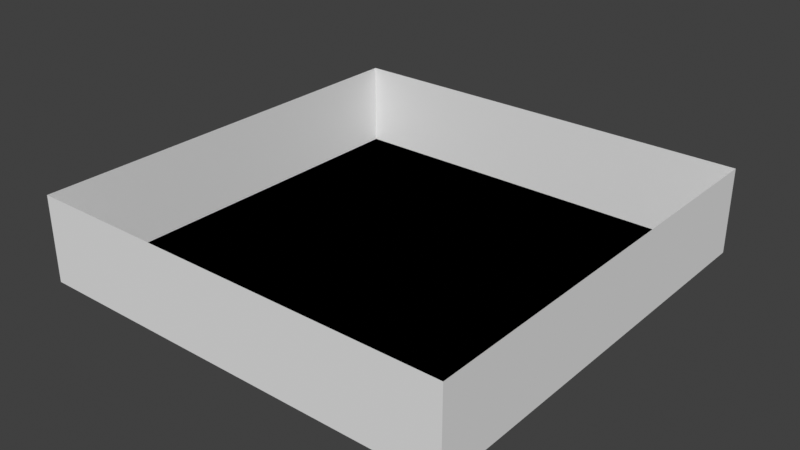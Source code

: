 # Source: level_select.blend  (saved by Blender 4.5.91; exported with 4.5.12 LTS)
import bpy
from mathutils import Matrix  # noqa: F401  (used for matrix-valued properties, if any)

bpy.ops.wm.read_factory_settings(use_empty=True)
scene = bpy.context.scene
scene.name = 'Scene'

# ---- collections
col_room_default = bpy.data.collections.new('room_default'); scene.collection.children.link(col_room_default)

# ---- materials (node trees are filled in below, after node groups)
mat_vtx_color = bpy.data.materials.new('vtx_color')

# ---- material node trees

# ---- world
world_world = bpy.data.worlds.new('World'); scene.world = world_world
world_world.use_nodes = True; world_world.node_tree.nodes.clear()
_N = world_world.node_tree.nodes; _L = world_world.node_tree.links
n0 = _N.new('ShaderNodeOutputWorld'); n0.name = 'World Output'; n0.location = (200, 100)
n1 = _N.new('ShaderNodeBackground'); n1.name = 'Background'; n1.location = (-200, 100)
n1.inputs[0].default_value = (0.05088, 0.05088, 0.05088, 1.0)
_L.new(n1.outputs[0], n0.inputs[0])
n0.is_active_output = True
world_world.color = (0.05088, 0.05088, 0.05088)
world_world.sun_shadow_jitter_overblur = 0.0

# ---- meshes
me_plane = bpy.data.meshes.new('Plane')
me_plane.from_pydata([(-5.0, -5.0, 0.0), (5.0, -5.0, 0.0), (5.0, 5.0, 0.0), (-3.0, -5.0, 0.0), (-1.0, -5.0, 0.0), (1.0, -5.0, 0.0), (3.0, -5.0, 0.0), (3.0, 5.0, 0.0), (1.0, 5.0, 0.0), (-1.0, 5.0, 0.0), (-3.0, 5.0, 0.0), (-5.0, 5.0, 0.0), (-5.0, 2.9, 0.0), (5.0, 2.9, 0.0), (-3.0, 2.9, 0.0), (-1.0, 2.9, 0.0), (1.0, 2.9, 0.0), (3.0, 2.9, 0.0), (-3.0, 2.9, 0.0), (-4.0, 2.9, 0.0), (-5.0, 2.9, 0.0), (-3.0, 2.9, 0.0), (-3.0, 5.0, 0.0), (-5.0, 0.925, 0.0), (-5.0, -1.05, 0.0), (-5.0, -3.025, 0.0), (5.0, -3.025, 0.0), (5.0, -1.05, 0.0), (5.0, 0.925, 0.0), (-3.0, -3.025, 0.0), (-3.0, -1.05, 0.0), (-3.0, 0.925, 0.0), (-1.0, -3.025, 0.0), (-1.0, -1.05, 0.0), (-1.0, 0.925, 0.0), (1.0, -3.025, 0.0), (1.0, -1.05, 0.0), (1.0, 0.925, 0.0), (3.0, -3.025, 0.0), (3.0, -1.05, 0.0), (3.0, 0.925, 0.0), (-3.0, -1.05, 0.0), (-3.0, 0.925, 0.0), (-5.0, 0.925, 0.0), (-3.0, -1.05, 0.0), (-5.0, -1.05, 0.0), (1.0, 2.9, 0.0), (1.0, 5.0, 0.0), (1.0, 2.9, 0.0), (-1.0, 2.9, 0.0), (-1.0, 2.9, 0.0), (-1.0, 5.0, 0.0), (-1.0, 2.9, 0.0), (3.0, 2.9, 0.0), (3.0, 5.0, 0.0), (1.0, 2.9, 0.0), (5.0, 2.9, 0.0), (3.0, 2.9, 0.0), (3.0, -1.05, 0.0), (3.0, 0.925, 0.0), (5.0, -1.05, 0.0), (5.0, 0.925, 0.0)], [(19, 12)], [(42, 34, 52, 14), (20, 18, 10, 11), (46, 8, 51, 49), (53, 7, 47, 16), (17, 56, 2, 54), (61, 13, 57, 59), (37, 59, 57, 55), (34, 37, 48, 15), (21, 50, 9, 22), (43, 42, 14, 12), (0, 3, 29, 25), (25, 29, 30, 24), (45, 44, 31, 23), (4, 5, 35, 32), (32, 35, 36, 33), (33, 36, 37, 34), (5, 6, 38, 35), (35, 38, 58, 36), (36, 58, 59, 37), (1, 26, 38, 6), (26, 60, 58, 38), (27, 28, 40, 39), (3, 4, 32, 29), (29, 32, 33, 41), (41, 33, 34, 42)])
_uv = me_plane.uv_layers.new(name='UVMap')
_uv.uv.foreach_set('vector', [0.2, 0.375, 0.4, 0.375, 0.4, 0.5, 0.2, 0.5, 0.1, 0.5, 0.2, 0.5, 0.2, 1.0, 0.1, 1.0, 0.6, 0.5, 0.6, 1.0, 0.4, 1.0, 0.4, 0.5, 0.8, 0.5, 0.8, 1.0, 0.6, 1.0, 0.6, 0.5, 0.8, 0.5, 1.0, 0.5, 1.0, 1.0, 0.8, 1.0, 1.0, 0.375, 1.0, 0.5, 0.8, 0.5, 0.8, 0.375, 0.6, 0.375, 0.8, 0.375, 0.8, 0.5, 0.6, 0.5, 0.4, 0.375, 0.6, 0.375, 0.6, 0.5, 0.4, 0.5, 0.2, 0.5, 0.4, 0.5, 0.4, 1.0, 0.2, 1.0, 0.0, 0.375, 0.2, 0.375, 0.2, 0.5, 0.0, 0.5, 0.0, 0.0, 0.2, 0.0, 0.2, 0.125, 0.0, 0.125, 0.0, 0.125, 0.2, 0.125, 0.2, 0.25, 0.0, 0.25, 0.0, 0.25, 0.2, 0.25, 0.2, 0.375, 0.0, 0.375, 0.4, 0.0, 0.6, 0.0, 0.6, 0.125, 0.4, 0.125, 0.4, 0.125, 0.6, 0.125, 0.6, 0.25, 0.4, 0.25, 0.4, 0.25, 0.6, 0.25, 0.6, 0.375, 0.4, 0.375, 0.6, 0.0, 0.8, 0.0, 0.8, 0.125, 0.6, 0.125, 0.6, 0.125, 0.8, 0.125, 0.8, 0.25, 0.6, 0.25, 0.6, 0.25, 0.8, 0.25, 0.8, 0.375, 0.6, 0.375, 1.0, 0.0, 1.0, 0.125, 0.8, 0.125, 0.8, 0.0, 1.0, 0.125, 1.0, 0.25, 0.8, 0.25, 0.8, 0.125, 1.0, 0.25, 1.0, 0.375, 0.8, 0.375, 0.8, 0.25, 0.2, 0.0, 0.4, 0.0, 0.4, 0.125, 0.2, 0.125, 0.2, 0.125, 0.4, 0.125, 0.4, 0.25, 0.2, 0.25, 0.2, 0.25, 0.4, 0.25, 0.4, 0.375, 0.2, 0.375])
_ca = me_plane.color_attributes.new('Col', 'FLOAT_COLOR', 'CORNER')
_ca.data.foreach_set('color', [1.0, 1.0, 1.0, 1.0, 1.0, 1.0, 1.0, 1.0, 1.0, 1.0, 1.0, 1.0, 1.0, 1.0, 1.0, 1.0, 0.0435, 0.06899, 0.5374, 1.0, 0.0435, 0.06899, 0.5374, 1.0, 0.0435, 0.06899, 0.5374, 1.0, 0.0435, 0.06899, 0.5374, 1.0, 0.6321, 0.5217, 0.01494, 1.0, 0.6321, 0.5217, 0.01494, 1.0, 0.6321, 0.5217, 0.01494, 1.0, 0.6321, 0.5217, 0.01494, 1.0, 0.02869, 0.141, 0.02308, 1.0, 0.02869, 0.141, 0.02308, 1.0, 0.02869, 0.141, 0.02308, 1.0, 0.02869, 0.141, 0.02308, 1.0, 0.001628, 1.0, 0.02972, 1.0, 0.001628, 1.0, 0.02972, 1.0, 0.001628, 1.0, 0.02972, 1.0, 0.001628, 1.0, 0.02972, 1.0, 1.0, 1.0, 1.0, 1.0, 1.0, 1.0, 1.0, 1.0, 1.0, 1.0, 1.0, 1.0, 1.0, 1.0, 1.0, 1.0, 1.0, 1.0, 1.0, 1.0, 1.0, 1.0, 1.0, 1.0, 1.0, 1.0, 1.0, 1.0, 1.0, 1.0, 1.0, 1.0, 1.0, 1.0, 1.0, 1.0, 1.0, 1.0, 1.0, 1.0, 1.0, 1.0, 1.0, 1.0, 1.0, 1.0, 1.0, 1.0, 0.141, 0.1334, 0.06568, 1.0, 0.141, 0.1334, 0.06568, 1.0, 0.141, 0.1334, 0.06568, 1.0, 0.141, 0.1334, 0.06568, 1.0, 1.0, 1.0, 1.0, 1.0, 1.0, 1.0, 1.0, 1.0, 1.0, 1.0, 1.0, 1.0, 1.0, 1.0, 1.0, 1.0, 1.0, 1.0, 1.0, 1.0, 1.0, 1.0, 1.0, 1.0, 1.0, 1.0, 1.0, 1.0, 1.0, 1.0, 1.0, 1.0, 1.0, 1.0, 1.0, 1.0, 1.0, 1.0, 1.0, 1.0, 1.0, 1.0, 1.0, 1.0, 1.0, 1.0, 1.0, 1.0, 0.00119, 0.001503, 0.003992, 1.0, 0.00119, 0.001503, 0.003992, 1.0, 0.00119, 0.001503, 0.003992, 1.0, 0.00119, 0.001503, 0.003992, 1.0, 1.0, 1.0, 1.0, 1.0, 1.0, 1.0, 1.0, 1.0, 1.0, 1.0, 1.0, 1.0, 1.0, 1.0, 1.0, 1.0, 1.0, 1.0, 1.0, 1.0, 1.0, 1.0, 1.0, 1.0, 1.0, 1.0, 1.0, 1.0, 1.0, 1.0, 1.0, 1.0, 1.0, 1.0, 1.0, 1.0, 1.0, 1.0, 1.0, 1.0, 1.0, 1.0, 1.0, 1.0, 1.0, 1.0, 1.0, 1.0, 1.0, 1.0, 1.0, 1.0, 1.0, 1.0, 1.0, 1.0, 1.0, 1.0, 1.0, 1.0, 1.0, 1.0, 1.0, 1.0, 1.0, 1.0, 1.0, 1.0, 1.0, 1.0, 1.0, 1.0, 1.0, 1.0, 1.0, 1.0, 1.0, 1.0, 1.0, 1.0, 1.0, 1.0, 1.0, 1.0, 1.0, 1.0, 1.0, 1.0, 1.0, 1.0, 1.0, 1.0, 1.0, 1.0, 1.0, 1.0, 1.0, 1.0, 1.0, 1.0, 1.0, 1.0, 1.0, 1.0, 1.0, 1.0, 1.0, 1.0, 1.0, 1.0, 1.0, 1.0, 1.0, 1.0, 1.0, 1.0, 1.0, 1.0, 1.0, 1.0, 1.0, 1.0, 1.0, 1.0, 1.0, 1.0, 1.0, 1.0, 0.01901, 0.5099, 1.0, 1.0, 0.01901, 0.5099, 1.0, 1.0, 0.01901, 0.5099, 1.0, 1.0, 0.01901, 0.5099, 1.0, 1.0, 1.0, 1.0, 1.0, 1.0, 1.0, 1.0, 1.0, 1.0, 1.0, 1.0, 1.0, 1.0, 1.0, 1.0, 1.0, 1.0, 1.0, 1.0, 1.0, 1.0, 1.0, 1.0, 1.0, 1.0, 1.0, 1.0, 1.0, 1.0, 1.0, 1.0, 1.0, 1.0, 1.0, 1.0, 1.0, 1.0, 1.0, 1.0, 1.0, 1.0, 1.0, 1.0, 1.0, 1.0, 1.0, 1.0, 1.0, 1.0])
_ca = me_plane.color_attributes.new('Alpha', 'FLOAT_COLOR', 'CORNER')
_ca.data.foreach_set('color', [1.0, 1.0, 1.0, 1.0, 1.0, 1.0, 1.0, 1.0, 1.0, 1.0, 1.0, 1.0, 1.0, 1.0, 1.0, 1.0, 1.0, 1.0, 1.0, 1.0, 1.0, 1.0, 1.0, 1.0, 1.0, 1.0, 1.0, 1.0, 1.0, 1.0, 1.0, 1.0, 1.0, 1.0, 1.0, 1.0, 1.0, 1.0, 1.0, 1.0, 1.0, 1.0, 1.0, 1.0, 1.0, 1.0, 1.0, 1.0, 1.0, 1.0, 1.0, 1.0, 1.0, 1.0, 1.0, 1.0, 1.0, 1.0, 1.0, 1.0, 1.0, 1.0, 1.0, 1.0, 1.0, 1.0, 1.0, 1.0, 1.0, 1.0, 1.0, 1.0, 1.0, 1.0, 1.0, 1.0, 1.0, 1.0, 1.0, 1.0, 1.0, 1.0, 1.0, 1.0, 1.0, 1.0, 1.0, 1.0, 1.0, 1.0, 1.0, 1.0, 1.0, 1.0, 1.0, 1.0, 1.0, 1.0, 1.0, 1.0, 1.0, 1.0, 1.0, 1.0, 1.0, 1.0, 1.0, 1.0, 1.0, 1.0, 1.0, 1.0, 1.0, 1.0, 1.0, 1.0, 1.0, 1.0, 1.0, 1.0, 1.0, 1.0, 1.0, 1.0, 1.0, 1.0, 1.0, 1.0, 1.0, 1.0, 1.0, 1.0, 1.0, 1.0, 1.0, 1.0, 1.0, 1.0, 1.0, 1.0, 1.0, 1.0, 1.0, 1.0, 1.0, 1.0, 1.0, 1.0, 1.0, 1.0, 1.0, 1.0, 1.0, 1.0, 1.0, 1.0, 1.0, 1.0, 1.0, 1.0, 1.0, 1.0, 1.0, 1.0, 1.0, 1.0, 1.0, 1.0, 1.0, 1.0, 1.0, 1.0, 1.0, 1.0, 1.0, 1.0, 1.0, 1.0, 1.0, 1.0, 1.0, 1.0, 1.0, 1.0, 1.0, 1.0, 1.0, 1.0, 1.0, 1.0, 1.0, 1.0, 1.0, 1.0, 1.0, 1.0, 1.0, 1.0, 1.0, 1.0, 1.0, 1.0, 1.0, 1.0, 1.0, 1.0, 1.0, 1.0, 1.0, 1.0, 1.0, 1.0, 1.0, 1.0, 1.0, 1.0, 1.0, 1.0, 1.0, 1.0, 1.0, 1.0, 1.0, 1.0, 1.0, 1.0, 1.0, 1.0, 1.0, 1.0, 1.0, 1.0, 1.0, 1.0, 1.0, 1.0, 1.0, 1.0, 1.0, 1.0, 1.0, 1.0, 1.0, 1.0, 1.0, 1.0, 1.0, 1.0, 1.0, 1.0, 1.0, 1.0, 1.0, 1.0, 1.0, 1.0, 1.0, 1.0, 1.0, 1.0, 1.0, 1.0, 1.0, 1.0, 1.0, 1.0, 1.0, 1.0, 1.0, 1.0, 1.0, 1.0, 1.0, 1.0, 1.0, 1.0, 1.0, 1.0, 1.0, 1.0, 1.0, 1.0, 1.0, 1.0, 1.0, 1.0, 1.0, 1.0, 1.0, 1.0, 1.0, 1.0, 1.0, 1.0, 1.0, 1.0, 1.0, 1.0, 1.0, 1.0, 1.0, 1.0, 1.0, 1.0, 1.0, 1.0, 1.0, 1.0, 1.0, 1.0, 1.0, 1.0, 1.0, 1.0, 1.0, 1.0, 1.0, 1.0, 1.0, 1.0, 1.0, 1.0, 1.0, 1.0, 1.0, 1.0, 1.0, 1.0, 1.0, 1.0, 1.0, 1.0, 1.0, 1.0, 1.0, 1.0, 1.0, 1.0, 1.0, 1.0, 1.0, 1.0, 1.0, 1.0, 1.0, 1.0, 1.0, 1.0, 1.0, 1.0, 1.0, 1.0, 1.0, 1.0, 1.0, 1.0, 1.0, 1.0, 1.0, 1.0, 1.0, 1.0, 1.0, 1.0, 1.0, 1.0, 1.0, 1.0, 1.0, 1.0, 1.0, 1.0, 1.0, 1.0, 1.0, 1.0, 1.0, 1.0, 1.0, 1.0, 1.0, 1.0, 1.0, 1.0, 1.0, 1.0, 1.0, 1.0, 1.0, 1.0, 1.0, 1.0, 1.0, 1.0, 1.0, 1.0, 1.0, 1.0, 1.0, 1.0])
me_plane.materials.append(mat_vtx_color)
me_plane.use_paint_bone_selection = False
me_plane.use_paint_mask_vertex = True
me_plane.update()
me_plane_001 = bpy.data.meshes.new('Plane.001')
me_plane_001.from_pydata([(-5.0, -5.0, 0.0), (5.0, -5.0, 0.0), (-5.0, 5.0, 0.0), (5.0, 5.0, 0.0), (5.0, -5.0, 2.0), (-5.0, 5.0, 2.0), (5.0, 5.0, 2.0), (-5.0, -5.0, 2.0), (5.0, -5.0, 2.0), (-5.0, 5.0, 2.0)], [], [(0, 1, 3, 2), (2, 3, 6, 5), (3, 1, 4, 6), (1, 0, 7, 8), (0, 2, 9, 7)])
_uv = me_plane_001.uv_layers.new(name='UVMap')
_uv.uv.foreach_set('vector', [0.0, 0.0, 1.0, 0.0, 1.0, 1.0, 0.0, 1.0, 0.0, 1.0, 1.0, 1.0, 1.0, 1.0, 0.0, 1.0, 1.0, 1.0, 1.0, 0.0, 1.0, 0.0, 1.0, 1.0, 1.0, 0.0, 0.0, 0.0, 0.0, 0.0, 1.0, 0.0, 0.0, 0.0, 0.0, 1.0, 0.0, 1.0, 0.0, 0.0])
me_plane_001.update()
me_cube = bpy.data.meshes.new('Cube')
me_cube.from_pydata([], [], [])
me_cube.materials.append(None)
me_cube.update()

# ---- objects
ob_plane = bpy.data.objects.new('Plane', me_plane)
ob_entry_default = bpy.data.objects.new('entry#default', None)
ob_collision = bpy.data.objects.new('collision', me_plane_001)
ob_repair_well = bpy.data.objects.new('repair_well', me_cube)
ob_intro = bpy.data.objects.new('intro', me_cube)
ob_repair_generator = bpy.data.objects.new('repair_generator', me_cube)
ob_gen_parts = bpy.data.objects.new('gen_parts', me_cube)
ob_health_juice = bpy.data.objects.new('health_juice', me_cube)
ob_health_juice_repair = bpy.data.objects.new('health_juice_repair', me_cube)
ob_tablet_repair = bpy.data.objects.new('tablet_repair', me_cube)

# ---- transforms, parenting, visibility, modifiers, constraints
ob_plane.location = (0.0, 0.0, 0.0)
ob_entry_default.location = (0.0, 0.0, 0.0)
ob_entry_default.rotation_euler = (0.0, -0.0, -3.142)
ob_entry_default.empty_display_type = 'ARROWS'
ob_collision.location = (0.0, 0.0, 0.0)
ob_repair_well.location = (-4.0, 4.0, 0.0)
ob_repair_well.scale = (0.868, 0.868, 0.868)
ob_intro.location = (-4.0, 0.0, 0.0)
ob_intro.scale = (0.868, 0.868, 0.868)
ob_repair_generator.location = (0.0, 4.0, 0.0)
ob_repair_generator.scale = (0.868, 0.868, 0.868)
ob_gen_parts.location = (-2.0, 4.0, 0.0)
ob_gen_parts.scale = (0.868, 0.868, 0.868)
ob_health_juice.location = (2.0, 4.0, 0.0)
ob_health_juice.scale = (0.868, 0.868, 0.868)
ob_health_juice_repair.location = (4.0, 4.0, 0.0)
ob_health_juice_repair.scale = (0.868, 0.868, 0.868)
ob_tablet_repair.location = (4.0, 0.0, 0.0)
ob_tablet_repair.scale = (0.868, 0.868, 0.868)

# ---- collection membership
col_room_default.objects.link(ob_plane)
col_room_default.objects.link(ob_entry_default)
col_room_default.objects.link(ob_collision)
col_room_default.objects.link(ob_repair_well)
col_room_default.objects.link(ob_intro)
col_room_default.objects.link(ob_repair_generator)
col_room_default.objects.link(ob_gen_parts)
col_room_default.objects.link(ob_health_juice)
col_room_default.objects.link(ob_health_juice_repair)
col_room_default.objects.link(ob_tablet_repair)

# ---- scene / render settings (as saved in the file)
scene.frame_start = 1; scene.frame_end = 250; scene.frame_set(1)
scene.render.engine = 'BLENDER_EEVEE_NEXT'
scene.view_settings.view_transform = 'Standard'
bpy.context.view_layer.update()

# ---- added for rendering (the .blend has no active camera and no usable light): camera, sun
cam_auto = bpy.data.cameras.new('AutoCamera')
cam_auto.lens = 50.0
cam_auto.sensor_width = 36.0
cam_auto.clip_end = 1000.0
ob_auto_camera = bpy.data.objects.new('AutoCamera', cam_auto)
scene.collection.objects.link(ob_auto_camera)
ob_auto_camera.location = (13.2149, -15.8578, 11.5719)
ob_auto_camera.rotation_euler = (1.09748, -7.21219e-08, 0.694738)
scene.camera = ob_auto_camera
light_auto_sun = bpy.data.lights.new('AutoSun', 'SUN')
light_auto_sun.energy = 3.0
light_auto_sun.angle = 0.0523599
ob_auto_sun = bpy.data.objects.new('AutoSun', light_auto_sun)
scene.collection.objects.link(ob_auto_sun)
ob_auto_sun.rotation_euler = (0.872665, 0.174533, 0.523599)
bpy.context.view_layer.update()
